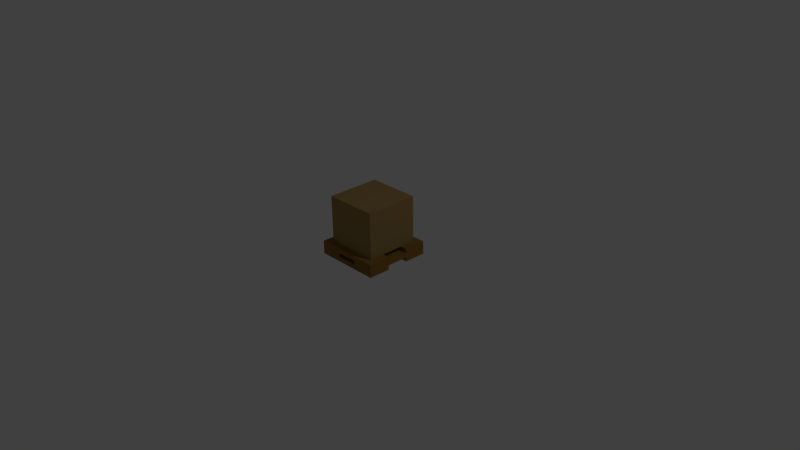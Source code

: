 # Source: pod.blend  (saved by Blender 2.75.0; exported with 4.5.12 LTS)
import bpy
from mathutils import Matrix  # noqa: F401  (used for matrix-valued properties, if any)

bpy.ops.wm.read_factory_settings(use_empty=True)
scene = bpy.context.scene
scene.name = 'Scene'

# ---- collections
col_collection_1 = bpy.data.collections.new('Collection 1'); scene.collection.children.link(col_collection_1)

# ---- materials (node trees are filled in below, after node groups)
mat_wood = bpy.data.materials.new('Wood')
mat_wood.alpha_threshold = 0.0
mat_wood.use_transparent_shadow = False
mat_wood.diffuse_color = (0.305, 0.159, 0.0331, 1.0)
mat_wood.roughness = 0.5
mat_wood.line_color = (0.0, 0.0, 0.0, 1.0)
mat_cardboard = bpy.data.materials.new('Cardboard')
mat_cardboard.alpha_threshold = 0.0
mat_cardboard.use_transparent_shadow = False
mat_cardboard.diffuse_color = (0.3763, 0.2462, 0.09084, 1.0)
mat_cardboard.roughness = 0.5

# ---- material node trees

# ---- world
world_world = bpy.data.worlds.new('World'); scene.world = world_world
world_world.color = (0.05088, 0.05088, 0.05088)
world_world.use_sun_shadow = False
world_world.sun_shadow_jitter_overblur = 0.0
world_world.cycles.sampling_method = 'MANUAL'
world_world.cycles.sample_map_resolution = 256

# ---- cameras
cam_camera = bpy.data.cameras.new('Camera')
cam_camera.clip_end = 100.0
cam_camera.lens = 35.0
cam_camera.sensor_width = 32.0
cam_camera.sensor_height = 18.0
cam_camera.ortho_scale = 7.314
cam_camera.dof.focus_distance = 0.0
cam_camera.dof.aperture_fstop = 128.0

# ---- lights
light_lamp = bpy.data.lights.new('Lamp', 'POINT')
light_lamp.transmission_factor = 0.0
light_lamp.cutoff_distance = 30.0
light_lamp.energy = 100.0
light_lamp.shadow_buffer_clip_start = 1.001
light_lamp.shadow_soft_size = 0.1
light_lamp.shadow_maximum_resolution = 0.006
light_lamp.use_absolute_resolution = True
light_lamp.cycles.use_multiple_importance_sampling = False

# ---- meshes
me_cube = bpy.data.meshes.new('Cube')
me_cube.from_pydata([(1.0, 1.0, -1.0), (1.0, 0.3333, -1.0), (-1.0, 0.3333, -1.0), (-1.0, 1.0, -1.0), (-0.3333, 1.0, -0.3333), (0.3333, 1.0, -0.3333), (0.3333, 1.0, 0.3333), (1.0, 1.0, 1.0), (1.0, 0.3333, -1.0), (-1.0, 0.3333, -1.0), (-1.0, 0.3333, -0.3333), (-1.0, 0.3333, 0.3333), (-1.0, 0.3333, 1.0), (-1.0, 1.0, 1.0), (1.0, 0.3333, -0.3333), (-0.3333, 1.0, 0.3333), (0.3333, 0.3333, -0.3333), (-0.3333, 0.3333, -0.3333), (0.3333, 0.3333, -0.3333), (0.3333, -0.3333, -0.3333), (0.3333, -0.3333, -0.3333), (0.3333, -1.0, -0.3333), (0.3333, -1.0, 0.3333), (0.3333, -0.3333, 0.3333), (0.3333, 0.3333, 0.3333), (-1.0, -1.0, -1.0), (-1.0, -1.0, 1.0), (-1.0, -0.3333, 1.0), (-1.0, -0.3333, 0.3333), (-1.0, -0.3333, -0.3333), (-1.0, -0.3333, -1.0), (-0.3333, 0.3333, 0.3333), (1.0, 0.3333, 0.3333), (1.0, 0.3333, 1.0), (-0.3333, -1.0, 0.3333), (-0.3333, -1.0, -0.3333), (-0.3333, -0.3333, -0.3333), (-0.3333, -0.3333, -0.3333), (-0.3333, 0.3333, -0.3333), (-0.3333, -0.3333, 0.3333), (1.0, -1.0, 1.0), (1.0, -0.3333, 0.3333), (-1.0, -0.3333, -1.0), (1.0, -0.3333, 1.0), (1.0, -0.3333, -0.3333), (1.0, -1.0, -1.0), (1.0, -0.3333, -1.0), (1.0, -0.3333, -1.0), (1.0, -0.3333, -1.0), (0.8, -0.8, 0.9997), (0.8, 0.8, 0.9997), (-0.8, 0.8, 0.9997), (-0.8, -0.8, 0.9997), (0.8, -0.8, 8.0), (0.8, 0.8, 8.0), (-0.8, 0.8, 8.0), (-0.8, -0.8, 8.0)], [], [(0, 1, 2, 3), (0, 3, 4, 5, 6, 7), (9, 10, 11, 12, 13, 3, 2), (3, 13, 7, 6, 15, 4), (16, 5, 4, 17), (6, 5, 16, 18, 19, 20, 21, 22, 23, 24), (25, 26, 27, 28, 11, 10, 29, 30), (12, 11, 31, 24, 32, 33), (7, 13, 12, 33), (32, 14, 8, 1, 0, 7, 33), (31, 15, 6, 24), (34, 35, 36, 37, 38, 17, 4, 15, 31, 39), (35, 21, 20, 36), (22, 21, 35, 25, 45, 40), (22, 34, 39, 23), (41, 32, 24, 23), (25, 30, 42), (27, 26, 40, 43), (43, 41, 23, 39, 28, 27), (39, 31, 11, 28), (40, 45, 48, 44, 14, 32, 41, 43), (35, 34, 22, 40, 26, 25), (46, 45, 25, 42), (47, 45, 46), (48, 45, 47), (10, 9, 8, 14, 18, 16, 17, 38), (14, 44, 19, 18), (44, 48, 30, 29, 37, 36, 20, 19), (38, 37, 29, 10), (46, 42, 30, 48, 47), (2, 1, 8, 9), (54, 55, 56, 53), (50, 49, 52, 51), (52, 49, 53, 56), (49, 50, 54, 53), (50, 51, 55, 54), (51, 52, 56, 55)])
me_cube.polygons.foreach_set('use_smooth', [True] * 37)
me_cube.polygons.foreach_set('material_index', [0, 0, 0, 0, 0, 0, 0, 0, 0, 0, 0, 0, 0, 0, 0, 0, 0, 0, 0, 0, 0, 0, 0, 0, 0, 0, 0, 0, 0, 0, 0, 1, 1, 1, 1, 1, 1])
me_cube.materials.append(mat_wood)
me_cube.materials.append(mat_cardboard)
me_cube.use_remesh_preserve_volume = False
me_cube.use_remesh_preserve_attributes = False
me_cube.use_mirror_vertex_groups = False
me_cube.update()

# ---- objects
ob_cube = bpy.data.objects.new('Cube', me_cube)
ob_lamp = bpy.data.objects.new('Lamp', light_lamp)
ob_camera = bpy.data.objects.new('Camera', cam_camera)

# ---- transforms, parenting, visibility, modifiers, constraints
ob_cube.location = (0.0, 0.0, 0.1)
ob_cube.scale = (0.45, 0.45, 0.09)
ob_cube.lock_rotations_4d = False
ob_cube.empty_display_type = 'ARROWS'
ob_cube.lineart.crease_threshold = 0.0
_m = ob_cube.modifiers.new('EdgeSplit.001', 'EDGE_SPLIT')
ob_lamp.location = (4.076, 1.005, 5.904)
ob_lamp.rotation_euler = (0.6503, 0.05522, 1.866)
ob_lamp.lock_rotations_4d = False
ob_lamp.empty_display_type = 'ARROWS'
ob_lamp.color = (0.0, 0.0, 0.0, 0.0)
ob_lamp.lineart.crease_threshold = 0.0
ob_camera.location = (7.481, -6.508, 5.344)
ob_camera.rotation_euler = (1.109, 0.01082, 0.8149)
ob_camera.lock_rotations_4d = False
ob_camera.empty_display_type = 'ARROWS'
ob_camera.color = (0.0, 0.0, 0.0, 0.0)
ob_camera.display_type = 'WIRE'
ob_camera.lineart.crease_threshold = 0.0

# ---- collection membership
col_collection_1.objects.link(ob_cube)
col_collection_1.objects.link(ob_lamp)
col_collection_1.objects.link(ob_camera)

# ---- scene / render settings (as saved in the file)
scene.camera = ob_camera
scene.frame_start = 1; scene.frame_end = 250; scene.frame_set(1)
scene.render.engine = 'BLENDER_EEVEE_NEXT'
scene.render.resolution_percentage = 50
scene.render.dither_intensity = 0.0
scene.cycles.use_denoising = False
scene.cycles.samples = 10
scene.cycles.sampling_pattern = 'TABULATED_SOBOL'
scene.cycles.light_sampling_threshold = 0.0
scene.cycles.use_adaptive_sampling = False
scene.cycles.use_light_tree = False
scene.cycles.blur_glossy = 0.0
scene.cycles.pixel_filter_type = 'GAUSSIAN'
scene.cycles.sample_clamp_indirect = 0.0
scene.view_settings.view_transform = 'Standard'
bpy.context.view_layer.update()
